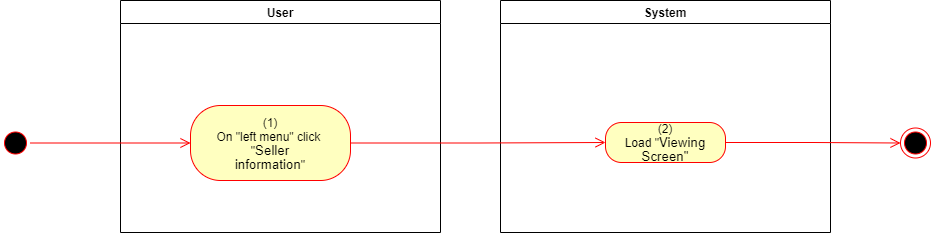

The diagram above was exported from draw.io. Its source (the exported page's mxGraphModel, read from the mxfile embedded in the PNG):
<mxGraphModel dx="1086" dy="806" grid="1" gridSize="10" guides="1" tooltips="1" connect="1" arrows="1" fold="1" page="1" pageScale="1" pageWidth="850" pageHeight="1100" math="0" shadow="0">
  <root>
    <mxCell id="0" />
    <mxCell id="1" parent="0" />
    <mxCell id="Pslz4qnVWe3X1DZaSLWi-2" value="User" style="swimlane;whiteSpace=wrap" parent="1" vertex="1">
      <mxGeometry x="140" y="128" width="320" height="232" as="geometry">
        <mxRectangle x="120" y="128" width="60" height="23" as="alternateBounds" />
      </mxGeometry>
    </mxCell>
    <mxCell id="Pslz4qnVWe3X1DZaSLWi-3" value="&lt;span&gt;(1)&lt;/span&gt;&lt;br style=&quot;padding: 0px ; margin: 0px&quot;&gt;&lt;span&gt;On &quot;left menu&quot; click&amp;nbsp;&lt;/span&gt;&lt;br style=&quot;padding: 0px ; margin: 0px&quot;&gt;&lt;span&gt;&quot;&lt;/span&gt;&lt;span lang=&quot;EN-GB&quot; style=&quot;font-size: 10pt ; line-height: 107% ; font-family: &amp;#34;arial&amp;#34; , sans-serif&quot;&gt;Seller&lt;br/&gt;information&lt;/span&gt;&lt;span&gt;&quot;&lt;/span&gt;" style="rounded=1;whiteSpace=wrap;html=1;arcSize=40;fontColor=#000000;fillColor=#ffffc0;strokeColor=#ff0000;" parent="Pslz4qnVWe3X1DZaSLWi-2" vertex="1">
      <mxGeometry x="70" y="105" width="160" height="75" as="geometry" />
    </mxCell>
    <mxCell id="Pslz4qnVWe3X1DZaSLWi-8" value="System" style="swimlane;whiteSpace=wrap;startSize=23;" parent="1" vertex="1">
      <mxGeometry x="520" y="128" width="330" height="232" as="geometry" />
    </mxCell>
    <mxCell id="Pslz4qnVWe3X1DZaSLWi-9" value="(2)&lt;br&gt;Load &quot;&lt;span lang=&quot;EN-GB&quot; style=&quot;font-size: 10pt ; line-height: 107% ; font-family: &amp;#34;arial&amp;#34; , sans-serif&quot;&gt;Viewing&lt;br/&gt;Screen&quot;&lt;/span&gt;" style="rounded=1;whiteSpace=wrap;html=1;arcSize=40;fontColor=#000000;fillColor=#ffffc0;strokeColor=#ff0000;" parent="Pslz4qnVWe3X1DZaSLWi-8" vertex="1">
      <mxGeometry x="105" y="122" width="120" height="40" as="geometry" />
    </mxCell>
    <mxCell id="Pslz4qnVWe3X1DZaSLWi-20" value="" style="ellipse;html=1;shape=startState;fillColor=#000000;strokeColor=#ff0000;" parent="1" vertex="1">
      <mxGeometry x="20" y="255.5" width="30" height="30" as="geometry" />
    </mxCell>
    <mxCell id="Pslz4qnVWe3X1DZaSLWi-21" value="" style="edgeStyle=orthogonalEdgeStyle;html=1;verticalAlign=bottom;endArrow=open;endSize=8;strokeColor=#ff0000;rounded=0;entryX=0;entryY=0.5;entryDx=0;entryDy=0;" parent="1" source="Pslz4qnVWe3X1DZaSLWi-20" target="Pslz4qnVWe3X1DZaSLWi-3" edge="1">
      <mxGeometry relative="1" as="geometry">
        <mxPoint x="200" y="253" as="targetPoint" />
      </mxGeometry>
    </mxCell>
    <mxCell id="Pslz4qnVWe3X1DZaSLWi-22" value="" style="edgeStyle=orthogonalEdgeStyle;html=1;verticalAlign=bottom;endArrow=open;endSize=8;strokeColor=#ff0000;rounded=0;entryX=0;entryY=0.5;entryDx=0;entryDy=0;" parent="1" source="Pslz4qnVWe3X1DZaSLWi-3" target="Pslz4qnVWe3X1DZaSLWi-9" edge="1">
      <mxGeometry relative="1" as="geometry">
        <mxPoint x="600" y="271" as="targetPoint" />
      </mxGeometry>
    </mxCell>
    <mxCell id="Pslz4qnVWe3X1DZaSLWi-25" value="" style="ellipse;html=1;shape=endState;fillColor=#000000;strokeColor=#ff0000;" parent="1" vertex="1">
      <mxGeometry x="920" y="255.5" width="30" height="30" as="geometry" />
    </mxCell>
    <mxCell id="Pslz4qnVWe3X1DZaSLWi-26" value="" style="edgeStyle=orthogonalEdgeStyle;html=1;verticalAlign=bottom;endArrow=open;endSize=8;strokeColor=#ff0000;rounded=0;exitX=1;exitY=0.5;exitDx=0;exitDy=0;entryX=0;entryY=0.5;entryDx=0;entryDy=0;" parent="1" source="Pslz4qnVWe3X1DZaSLWi-9" target="Pslz4qnVWe3X1DZaSLWi-25" edge="1">
      <mxGeometry relative="1" as="geometry">
        <mxPoint x="820" y="760" as="targetPoint" />
        <mxPoint x="850" y="785" as="sourcePoint" />
      </mxGeometry>
    </mxCell>
  </root>
</mxGraphModel>